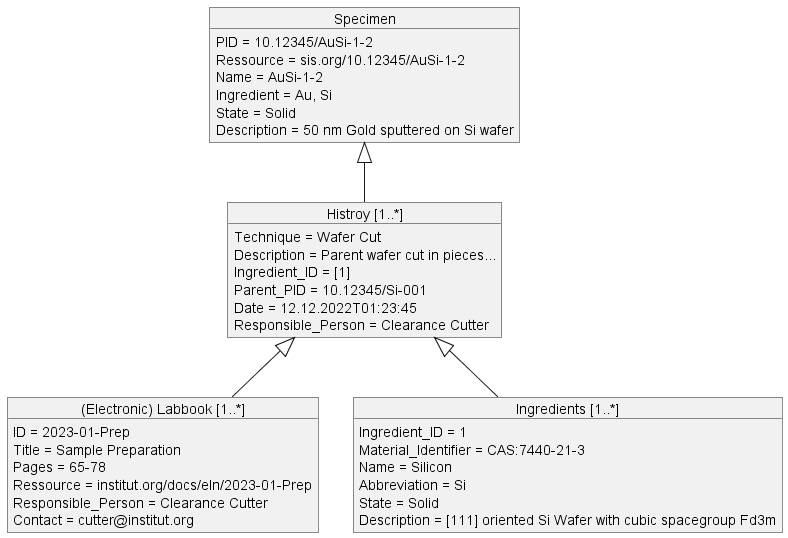

The diagram above was rendered by PlantUML. Its source (embedded in the PNG):
@startUML


/'sample metadata schema'/
'---define objects---
object "Specimen" as samp1
object "(Electronic) Labbook [1..*]" as eln1
object "Histroy [1..*]" as hist1
object "Ingredients [1..*]" as ingr1

'---define object properties---
samp1 : PID = 10.12345/AuSi-1-2
samp1 : Ressource = sis.org/10.12345/AuSi-1-2
samp1 : Name = AuSi-1-2
samp1 : Ingredient = Au, Si
samp1 : State = Solid
samp1 : Description = 50 nm Gold sputtered on Si wafer
eln1 : ID = 2023-01-Prep
eln1 : Title = Sample Preparation
eln1 : Pages = 65-78
eln1 : Ressource = institut.org/docs/eln/2023-01-Prep
eln1 : Responsible_Person = Clearance Cutter
eln1 : Contact = cutter@institut.org
hist1 : Technique = Wafer Cut
hist1 : Description = Parent wafer cut in pieces...
hist1 : Ingredient_ID = [1]
hist1 : Parent_PID = 10.12345/Si-001
hist1 : Date = 12.12.2022T01:23:45
hist1 : Responsible_Person = Clearance Cutter
ingr1 : Ingredient_ID = 1
ingr1 : Material_Identifier = CAS:7440-21-3
ingr1 : Name = Silicon
ingr1 : Abbreviation = Si
ingr1 : State = Solid
ingr1 : Description = [111] oriented Si Wafer with cubic spacegroup Fd3m

'---define relationships between objects---
hist1 <|-- eln1
'samp1 .. eln1
samp1 <|-- hist1
hist1 <|-- ingr1

@endUML